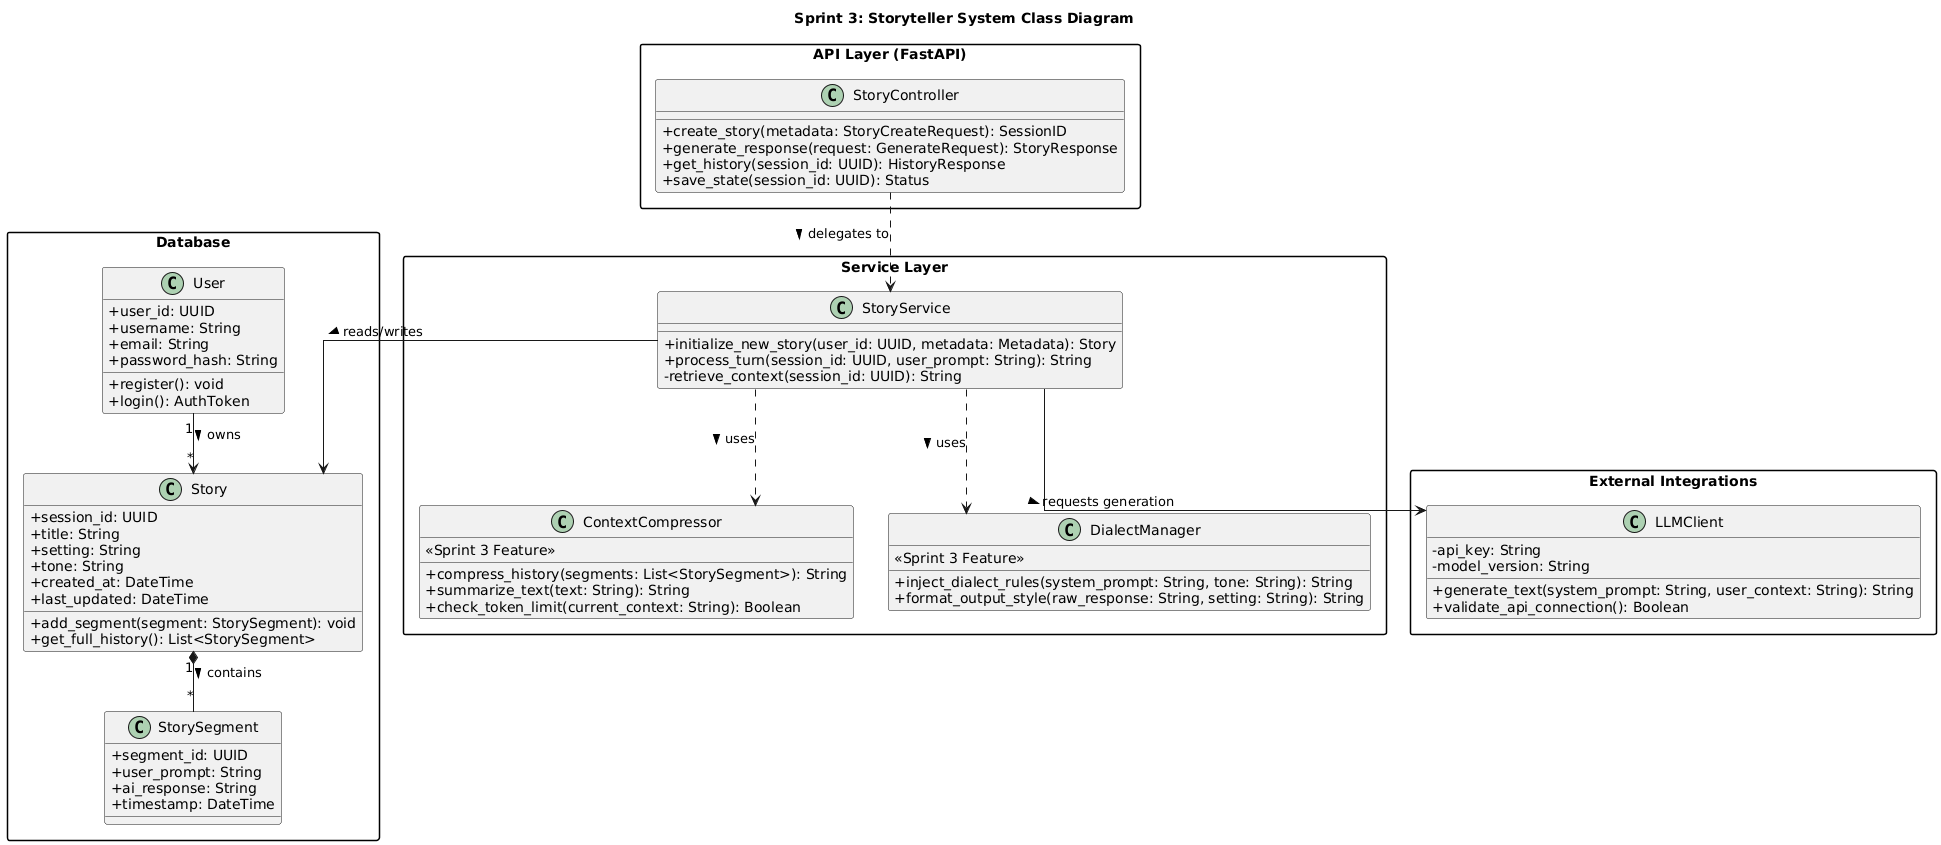

The diagram above was rendered by PlantUML. Its source (embedded in the PNG):
@startuml
skinparam classAttributeIconSize 0
skinparam monochrome false
skinparam packageStyle rectangle
skinparam linetype ortho

title Sprint 3: Storyteller System Class Diagram

package "Database" {
    class User {
        +user_id: UUID
        +username: String
        +email: String
        +password_hash: String
        +register(): void
        +login(): AuthToken
    }

    class Story {
        +session_id: UUID
        +title: String
        +setting: String
        +tone: String
        +created_at: DateTime
        +last_updated: DateTime
        +add_segment(segment: StorySegment): void
        +get_full_history(): List<StorySegment>
    }

    class StorySegment {
        +segment_id: UUID
        +user_prompt: String
        +ai_response: String
        +timestamp: DateTime
    }
}

package "API Layer (FastAPI)" {
    class StoryController {
        +create_story(metadata: StoryCreateRequest): SessionID
        +generate_response(request: GenerateRequest): StoryResponse
        +get_history(session_id: UUID): HistoryResponse
        +save_state(session_id: UUID): Status
    }
}

package "Service Layer" {
    class StoryService {
        +initialize_new_story(user_id: UUID, metadata: Metadata): Story
        +process_turn(session_id: UUID, user_prompt: String): String
        -retrieve_context(session_id: UUID): String
    }

    class ContextCompressor {
        <<Sprint 3 Feature>>
        +compress_history(segments: List<StorySegment>): String
        +summarize_text(text: String): String
        +check_token_limit(current_context: String): Boolean
    }

    class DialectManager {
        <<Sprint 3 Feature>>
        +inject_dialect_rules(system_prompt: String, tone: String): String
        +format_output_style(raw_response: String, setting: String): String
    }
}

package "External Integrations" {
    class LLMClient {
        -api_key: String
        -model_version: String
        +generate_text(system_prompt: String, user_context: String): String
        +validate_api_connection(): Boolean
    }
}

' Relationships
User "1" --> "*" Story : owns >
Story "1" *-- "*" StorySegment : contains >

StoryController ..> StoryService : delegates to >
StoryService --> Story : reads/writes >
StoryService --> LLMClient : requests generation >
StoryService ..> ContextCompressor : uses >
StoryService ..> DialectManager : uses >
@enduml